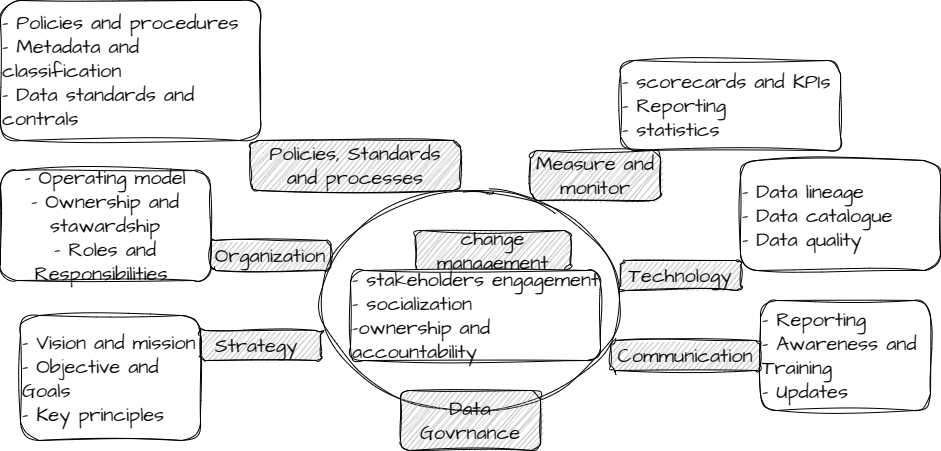

The diagram above was exported from draw.io. Its source (the exported page's mxGraphModel, read from the mxfile embedded in the PNG):
<mxGraphModel dx="1462" dy="648" grid="1" gridSize="10" guides="1" tooltips="1" connect="1" arrows="1" fold="1" page="1" pageScale="1" pageWidth="1700" pageHeight="1100" math="0" shadow="0">
  <root>
    <mxCell id="0" />
    <mxCell id="1" parent="0" />
    <mxCell id="4Xvah4527izimxV9rdFO-1" value="" style="ellipse;whiteSpace=wrap;html=1;sketch=1;hachureGap=4;jiggle=2;curveFitting=1;fontFamily=Architects Daughter;fontSource=https%3A%2F%2Ffonts.googleapis.com%2Fcss%3Ffamily%3DArchitects%2BDaughter;fontSize=20;" vertex="1" parent="1">
      <mxGeometry x="470" y="200" width="300" height="220" as="geometry" />
    </mxCell>
    <mxCell id="4Xvah4527izimxV9rdFO-2" value="- Reporting&lt;br&gt;- Awareness and Training&lt;br&gt;- Updates" style="rounded=1;whiteSpace=wrap;html=1;sketch=1;hachureGap=4;jiggle=2;curveFitting=1;fontFamily=Architects Daughter;fontSource=https%3A%2F%2Ffonts.googleapis.com%2Fcss%3Ffamily%3DArchitects%2BDaughter;fontSize=20;align=left;" vertex="1" parent="1">
      <mxGeometry x="910" y="310" width="170" height="110" as="geometry" />
    </mxCell>
    <mxCell id="4Xvah4527izimxV9rdFO-3" value="- Data lineage&lt;br&gt;- Data catalogue&lt;br&gt;- Data quality" style="rounded=1;whiteSpace=wrap;html=1;sketch=1;hachureGap=4;jiggle=2;curveFitting=1;fontFamily=Architects Daughter;fontSource=https%3A%2F%2Ffonts.googleapis.com%2Fcss%3Ffamily%3DArchitects%2BDaughter;fontSize=20;align=left;" vertex="1" parent="1">
      <mxGeometry x="890" y="170" width="200" height="110" as="geometry" />
    </mxCell>
    <mxCell id="4Xvah4527izimxV9rdFO-4" value="- scorecards and KPIs&lt;br&gt;- Reporting&lt;br&gt;- statistics" style="rounded=1;whiteSpace=wrap;html=1;sketch=1;hachureGap=4;jiggle=2;curveFitting=1;fontFamily=Architects Daughter;fontSource=https%3A%2F%2Ffonts.googleapis.com%2Fcss%3Ffamily%3DArchitects%2BDaughter;fontSize=20;align=left;" vertex="1" parent="1">
      <mxGeometry x="770" y="70" width="220" height="90" as="geometry" />
    </mxCell>
    <mxCell id="4Xvah4527izimxV9rdFO-5" value="- Vision and mission&lt;br&gt;- Objective and Goals&lt;br&gt;- Key principles" style="rounded=1;whiteSpace=wrap;html=1;sketch=1;hachureGap=4;jiggle=2;curveFitting=1;fontFamily=Architects Daughter;fontSource=https%3A%2F%2Ffonts.googleapis.com%2Fcss%3Ffamily%3DArchitects%2BDaughter;fontSize=20;align=left;" vertex="1" parent="1">
      <mxGeometry x="170" y="325" width="180" height="125" as="geometry" />
    </mxCell>
    <mxCell id="4Xvah4527izimxV9rdFO-6" value="- Operating model&lt;br&gt;- Ownership and stawardship&lt;br&gt;- Roles and Responsibilities&amp;nbsp;" style="rounded=1;whiteSpace=wrap;html=1;sketch=1;hachureGap=4;jiggle=2;curveFitting=1;fontFamily=Architects Daughter;fontSource=https%3A%2F%2Ffonts.googleapis.com%2Fcss%3Ffamily%3DArchitects%2BDaughter;fontSize=20;" vertex="1" parent="1">
      <mxGeometry x="150" y="180" width="210" height="110" as="geometry" />
    </mxCell>
    <mxCell id="4Xvah4527izimxV9rdFO-7" value="- Policies and procedures&lt;br&gt;- Metadata and classification&lt;br&gt;- Data standards and contrals" style="rounded=1;whiteSpace=wrap;html=1;sketch=1;hachureGap=4;jiggle=2;curveFitting=1;fontFamily=Architects Daughter;fontSource=https%3A%2F%2Ffonts.googleapis.com%2Fcss%3Ffamily%3DArchitects%2BDaughter;fontSize=20;align=left;" vertex="1" parent="1">
      <mxGeometry x="150" y="10" width="260" height="140" as="geometry" />
    </mxCell>
    <mxCell id="4Xvah4527izimxV9rdFO-8" value="Policies, Standards and processes" style="rounded=1;whiteSpace=wrap;html=1;sketch=1;hachureGap=4;jiggle=2;curveFitting=1;fontFamily=Architects Daughter;fontSource=https%3A%2F%2Ffonts.googleapis.com%2Fcss%3Ffamily%3DArchitects%2BDaughter;fontSize=20;strokeColor=#000000;fillColor=#B3B3B3;" vertex="1" parent="1">
      <mxGeometry x="400" y="150" width="210" height="50" as="geometry" />
    </mxCell>
    <mxCell id="4Xvah4527izimxV9rdFO-9" value="Strategy&amp;nbsp;" style="rounded=1;whiteSpace=wrap;html=1;sketch=1;hachureGap=4;jiggle=2;curveFitting=1;fontFamily=Architects Daughter;fontSource=https%3A%2F%2Ffonts.googleapis.com%2Fcss%3Ffamily%3DArchitects%2BDaughter;fontSize=20;strokeColor=#000000;fillColor=#B3B3B3;" vertex="1" parent="1">
      <mxGeometry x="350" y="340" width="120" height="30" as="geometry" />
    </mxCell>
    <mxCell id="4Xvah4527izimxV9rdFO-10" value="Organization" style="rounded=1;whiteSpace=wrap;html=1;sketch=1;hachureGap=4;jiggle=2;curveFitting=1;fontFamily=Architects Daughter;fontSource=https%3A%2F%2Ffonts.googleapis.com%2Fcss%3Ffamily%3DArchitects%2BDaughter;fontSize=20;strokeColor=#000000;fillColor=#B3B3B3;" vertex="1" parent="1">
      <mxGeometry x="360" y="250" width="120" height="30" as="geometry" />
    </mxCell>
    <mxCell id="4Xvah4527izimxV9rdFO-12" value="Communication" style="rounded=1;whiteSpace=wrap;html=1;sketch=1;hachureGap=4;jiggle=2;curveFitting=1;fontFamily=Architects Daughter;fontSource=https%3A%2F%2Ffonts.googleapis.com%2Fcss%3Ffamily%3DArchitects%2BDaughter;fontSize=20;strokeColor=#000000;fillColor=#B3B3B3;" vertex="1" parent="1">
      <mxGeometry x="760" y="350" width="150" height="30" as="geometry" />
    </mxCell>
    <mxCell id="4Xvah4527izimxV9rdFO-13" value="Technology" style="rounded=1;whiteSpace=wrap;html=1;sketch=1;hachureGap=4;jiggle=2;curveFitting=1;fontFamily=Architects Daughter;fontSource=https%3A%2F%2Ffonts.googleapis.com%2Fcss%3Ffamily%3DArchitects%2BDaughter;fontSize=20;strokeColor=#000000;fillColor=#B3B3B3;" vertex="1" parent="1">
      <mxGeometry x="770" y="270" width="120" height="30" as="geometry" />
    </mxCell>
    <mxCell id="4Xvah4527izimxV9rdFO-14" value="Measure and monitor" style="rounded=1;whiteSpace=wrap;html=1;sketch=1;hachureGap=4;jiggle=2;curveFitting=1;fontFamily=Architects Daughter;fontSource=https%3A%2F%2Ffonts.googleapis.com%2Fcss%3Ffamily%3DArchitects%2BDaughter;fontSize=20;strokeColor=#000000;fillColor=#B3B3B3;" vertex="1" parent="1">
      <mxGeometry x="680" y="160" width="130" height="50" as="geometry" />
    </mxCell>
    <mxCell id="4Xvah4527izimxV9rdFO-15" value="change management" style="rounded=1;whiteSpace=wrap;html=1;sketch=1;hachureGap=4;jiggle=2;curveFitting=1;fontFamily=Architects Daughter;fontSource=https%3A%2F%2Ffonts.googleapis.com%2Fcss%3Ffamily%3DArchitects%2BDaughter;fontSize=20;strokeColor=#000000;fillColor=#B3B3B3;" vertex="1" parent="1">
      <mxGeometry x="565" y="240" width="155" height="40" as="geometry" />
    </mxCell>
    <mxCell id="4Xvah4527izimxV9rdFO-16" value="Data Govrnance" style="rounded=1;whiteSpace=wrap;html=1;sketch=1;hachureGap=4;jiggle=2;curveFitting=1;fontFamily=Architects Daughter;fontSource=https%3A%2F%2Ffonts.googleapis.com%2Fcss%3Ffamily%3DArchitects%2BDaughter;fontSize=20;fillColor=#B3B3B3;" vertex="1" parent="1">
      <mxGeometry x="550" y="400" width="140" height="60" as="geometry" />
    </mxCell>
    <mxCell id="4Xvah4527izimxV9rdFO-17" value="- stakeholders engagement&lt;br&gt;- socialization&lt;br&gt;-ownership and accountability" style="rounded=1;whiteSpace=wrap;html=1;sketch=1;hachureGap=4;jiggle=2;curveFitting=1;fontFamily=Architects Daughter;fontSource=https%3A%2F%2Ffonts.googleapis.com%2Fcss%3Ffamily%3DArchitects%2BDaughter;fontSize=20;align=left;" vertex="1" parent="1">
      <mxGeometry x="500" y="280" width="250" height="90" as="geometry" />
    </mxCell>
  </root>
</mxGraphModel>